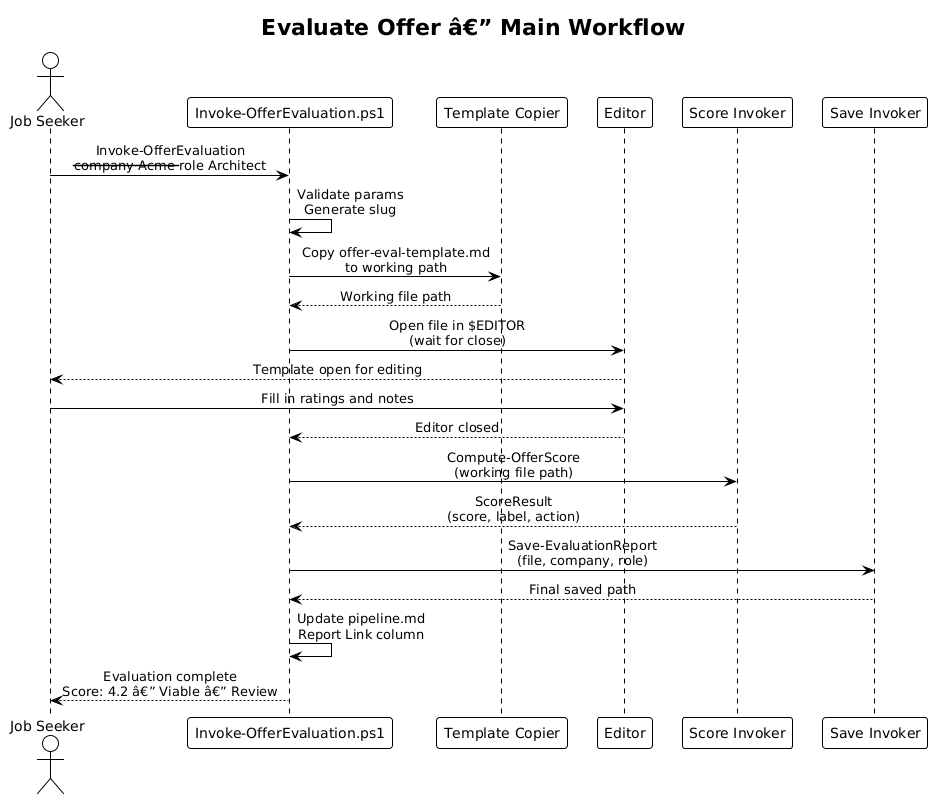

The diagram above was rendered by PlantUML. Its source (embedded in the PNG):
@startuml
!theme plain
skinparam sequenceMessageAlign center

title Evaluate Offer â€” Main Workflow

actor "Job Seeker" as user
participant "Invoke-OfferEvaluation.ps1" as script
participant "Template Copier" as copier
participant "Editor" as editor
participant "Score Invoker" as scorer
participant "Save Invoker" as saver

user -> script : Invoke-OfferEvaluation\n--company Acme --role Architect
script -> script : Validate params\nGenerate slug
script -> copier : Copy offer-eval-template.md\nto working path
copier --> script : Working file path
script -> editor : Open file in $EDITOR\n(wait for close)
editor --> user : Template open for editing
user -> editor : Fill in ratings and notes
editor --> script : Editor closed
script -> scorer : Compute-OfferScore\n(working file path)
scorer --> script : ScoreResult\n(score, label, action)
script -> saver : Save-EvaluationReport\n(file, company, role)
saver --> script : Final saved path
script -> script : Update pipeline.md\nReport Link column
script --> user : Evaluation complete\nScore: 4.2 â€” Viable â€” Review
@enduml